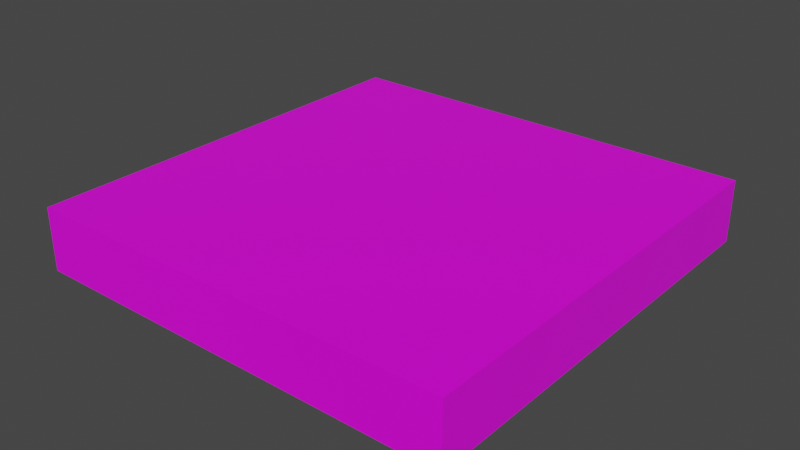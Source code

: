 # Source: tile_floor.blend  (saved by Blender 3.0.42; exported with 4.5.12 LTS)
import bpy
from mathutils import Matrix  # noqa: F401  (used for matrix-valued properties, if any)

bpy.ops.wm.read_factory_settings(use_empty=True)
scene = bpy.context.scene
scene.name = 'Scene'

# ---- collections
col_collection = bpy.data.collections.new('Collection'); scene.collection.children.link(col_collection)

# ---- images (referenced by path relative to the original .blend; pixels are not part of the script)
import os
ASSET_DIR = os.environ.get("B2B_ASSET_DIR", "")  # directory of the original .blend (textures are referenced by path, not embedded)
HERE = os.path.dirname(os.path.abspath(__file__))  # packed textures are extracted next to this script under _unpacked/

def load_image(name, relpath, width, height, colorspace="sRGB"):
    """Load a texture the original file referenced (path relative to the .blend, or extracted next to this script)."""
    p = next((c for c in (os.path.join(HERE, relpath), os.path.join(ASSET_DIR, relpath)) if relpath and os.path.exists(c)), "")
    if p:
        img = bpy.data.images.load(p, check_existing=True)
        img.name = name
    else:  # same state as the original file: an image datablock whose file is absent (Cycles renders it pink)
        img = bpy.data.images.new(name, width, height)
        img.source = "FILE"
        img.filepath = "//" + (relpath or name)
    img.colorspace_settings.name = colorspace
    return img
img_broken_yellow_texture_scaled_png = load_image('broken yellow texture_scaled.png', 'broken yellow texture_scaled.png', 1024, 1024, 'sRGB')

# ---- materials (node trees are filled in below, after node groups)
mat_material = bpy.data.materials.new('Material')
mat_material.alpha_threshold = 0.0
mat_material.use_transparent_shadow = False
mat_material.line_color = (0.0, 0.0, 0.0, 1.0)

# ---- material node trees
mat_material.use_nodes = True; mat_material.node_tree.nodes.clear()
_N = mat_material.node_tree.nodes; _L = mat_material.node_tree.links
n0 = _N.new('ShaderNodeOutputMaterial'); n0.name = 'Material Output'; n0.location = (300, 300)
n1 = _N.new('ShaderNodeBsdfPrincipled'); n1.name = 'Principled BSDF'; n1.location = (10, 300)
n1.distribution = 'GGX'
n1.subsurface_method = 'RANDOM_WALK_SKIN'
n1.inputs[2].default_value = 0.4
n1.inputs[3].default_value = 1.45
n1.inputs[27].default_value = (0.0, 0.0, 0.0, 1.0)
n1.inputs[28].default_value = 1.0
n2 = _N.new('ShaderNodeTexImage'); n2.name = 'Image Texture'; n2.location = (-344, 125)
n2.image = img_broken_yellow_texture_scaled_png
_L.new(n1.outputs[0], n0.inputs[0])
_L.new(n2.outputs[0], n1.inputs[0])
n0.is_active_output = True

# ---- world
world_world = bpy.data.worlds.new('World'); scene.world = world_world
world_world.use_nodes = True; world_world.node_tree.nodes.clear()
_N = world_world.node_tree.nodes; _L = world_world.node_tree.links
n0 = _N.new('ShaderNodeOutputWorld'); n0.name = 'World Output'; n0.location = (300, 300)
n1 = _N.new('ShaderNodeBackground'); n1.name = 'Background'; n1.location = (10, 300)
n1.inputs[0].default_value = (0.05088, 0.05088, 0.05088, 1.0)
_L.new(n1.outputs[0], n0.inputs[0])
n0.is_active_output = True
world_world.color = (0.05088, 0.05088, 0.05088)
world_world.use_sun_shadow = False
world_world.sun_shadow_jitter_overblur = 0.0

# ---- meshes
me_cube = bpy.data.meshes.new('Cube')
me_cube.from_pydata([(1.0, 1.0, 0.1446), (1.0, 1.0, -0.1446), (1.0, -1.0, 0.1446), (1.0, -1.0, -0.1446), (-1.0, 1.0, 0.1446), (-1.0, 1.0, -0.1446), (-1.0, -1.0, 0.1446), (-1.0, -1.0, -0.1446)], [], [(0, 4, 6, 2), (3, 2, 6, 7), (7, 6, 4, 5), (5, 1, 3, 7), (1, 0, 2, 3), (5, 4, 0, 1)])
_uv = me_cube.uv_layers.new(name='UVMap')
_uv.uv.foreach_set('vector', [0.9828, 0.5, 1.948, 0.5, 1.948, 1.466, 0.9828, 1.466, 0.01718, 1.466, 0.9828, 1.466, 0.9828, 2.431, 0.01718, 2.431, 0.01718, -1.431, 0.9828, -1.431, 0.9828, -0.4656, 0.01718, -0.4656, -0.9485, 0.5, 0.01718, 0.5, 0.01718, 1.466, -0.9485, 1.466, 0.01718, 0.5, 0.9828, 0.5, 0.9828, 1.466, 0.01718, 1.466, 0.01718, -0.4656, 0.9828, -0.4656, 0.9828, 0.5, 0.01718, 0.5])
me_cube.materials.append(mat_material)
me_cube.use_remesh_preserve_volume = False
me_cube.use_remesh_preserve_attributes = False
me_cube.use_mirror_vertex_groups = False
me_cube.update()

# ---- objects
ob_cube = bpy.data.objects.new('Cube', me_cube)

# ---- transforms, parenting, visibility, modifiers, constraints
ob_cube.location = (0.0, 0.0, 0.0)
ob_cube.lock_rotations_4d = False
ob_cube.empty_display_type = 'ARROWS'
ob_cube.lineart.crease_threshold = 0.0

# ---- collection membership
col_collection.objects.link(ob_cube)

# ---- scene / render settings (as saved in the file)
scene.frame_start = 1; scene.frame_end = 250; scene.frame_set(1)
scene.render.engine = 'BLENDER_EEVEE_NEXT'
scene.cycles.sampling_pattern = 'TABULATED_SOBOL'
scene.cycles.use_light_tree = False
scene.view_settings.view_transform = 'Filmic'
bpy.context.view_layer.update()

# ---- added for rendering (the .blend has no active camera and no usable light): camera, sun
cam_auto = bpy.data.cameras.new('AutoCamera')
cam_auto.lens = 50.0
cam_auto.sensor_width = 36.0
cam_auto.clip_end = 1000.0
ob_auto_camera = bpy.data.objects.new('AutoCamera', cam_auto)
scene.collection.objects.link(ob_auto_camera)
ob_auto_camera.location = (2.63058, -3.1567, 2.10447)
ob_auto_camera.rotation_euler = (1.09748, -7.21219e-08, 0.694738)
scene.camera = ob_auto_camera
light_auto_sun = bpy.data.lights.new('AutoSun', 'SUN')
light_auto_sun.energy = 3.0
light_auto_sun.angle = 0.0523599
ob_auto_sun = bpy.data.objects.new('AutoSun', light_auto_sun)
scene.collection.objects.link(ob_auto_sun)
ob_auto_sun.rotation_euler = (0.872665, 0.174533, 0.523599)
bpy.context.view_layer.update()
